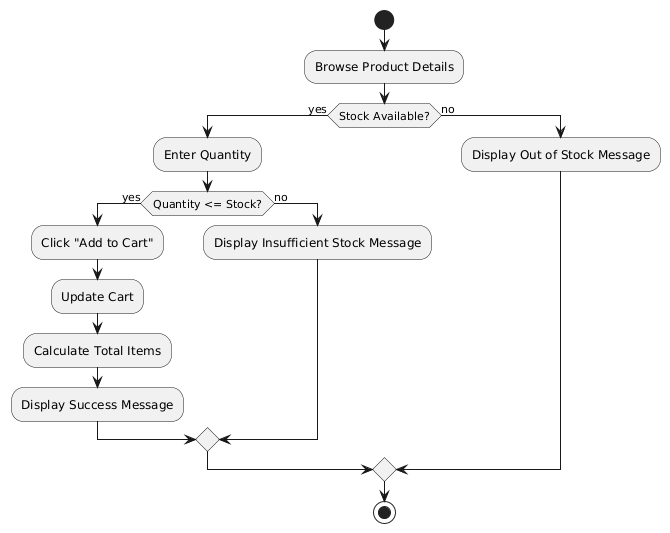

The diagram above was rendered by PlantUML. Its source (embedded in the PNG):
@startuml
start
:Browse Product Details;
if (Stock Available?) then (yes)
  :Enter Quantity;
  if (Quantity <= Stock?) then (yes)
    :Click "Add to Cart";
    :Update Cart;
    :Calculate Total Items;
    :Display Success Message;
  else (no)
    :Display Insufficient Stock Message;
  endif
else (no)
  :Display Out of Stock Message;
endif
stop
@endum